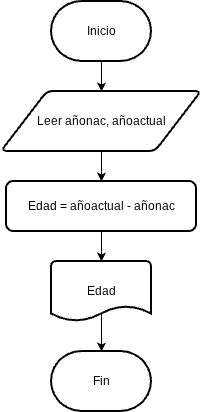

The diagram above was exported from draw.io. Its source (the exported page's mxGraphModel, read from the mxfile embedded in the PNG):
<mxGraphModel dx="1373" dy="958" grid="1" gridSize="10" guides="1" tooltips="1" connect="1" arrows="1" fold="1" page="1" pageScale="1" pageWidth="827" pageHeight="1169" math="0" shadow="0">
  <root>
    <mxCell id="0" />
    <mxCell id="1" parent="0" />
    <mxCell id="O08xe8j73mE0hVv6nUvS-6" edge="1" parent="1" source="O08xe8j73mE0hVv6nUvS-1" style="edgeStyle=orthogonalEdgeStyle;rounded=0;orthogonalLoop=1;jettySize=auto;html=1;exitX=0.5;exitY=1;exitDx=0;exitDy=0;exitPerimeter=0;entryX=0.5;entryY=0;entryDx=0;entryDy=0;" target="O08xe8j73mE0hVv6nUvS-2">
      <mxGeometry relative="1" as="geometry" />
    </mxCell>
    <mxCell id="O08xe8j73mE0hVv6nUvS-1" parent="1" style="strokeWidth=2;html=1;shape=mxgraph.flowchart.terminator;whiteSpace=wrap;" value="Inicio" vertex="1">
      <mxGeometry height="60" width="100" x="364" y="30" as="geometry" />
    </mxCell>
    <mxCell id="O08xe8j73mE0hVv6nUvS-7" edge="1" parent="1" source="O08xe8j73mE0hVv6nUvS-2" style="edgeStyle=orthogonalEdgeStyle;rounded=0;orthogonalLoop=1;jettySize=auto;html=1;exitX=0.5;exitY=1;exitDx=0;exitDy=0;entryX=0.5;entryY=0;entryDx=0;entryDy=0;" target="O08xe8j73mE0hVv6nUvS-3">
      <mxGeometry relative="1" as="geometry" />
    </mxCell>
    <mxCell id="O08xe8j73mE0hVv6nUvS-2" parent="1" style="shape=parallelogram;html=1;strokeWidth=2;perimeter=parallelogramPerimeter;whiteSpace=wrap;rounded=1;arcSize=12;size=0.23;" value="Leer añonac, añoactual" vertex="1">
      <mxGeometry height="60" width="200" x="314" y="120" as="geometry" />
    </mxCell>
    <mxCell id="O08xe8j73mE0hVv6nUvS-3" parent="1" style="rounded=1;whiteSpace=wrap;html=1;absoluteArcSize=1;arcSize=14;strokeWidth=2;" value="Edad = añoactual - añonac" vertex="1">
      <mxGeometry height="50" width="190" x="319" y="210" as="geometry" />
    </mxCell>
    <mxCell id="O08xe8j73mE0hVv6nUvS-4" parent="1" style="strokeWidth=2;html=1;shape=mxgraph.flowchart.document2;whiteSpace=wrap;size=0.25;" value="Edad" vertex="1">
      <mxGeometry height="60" width="100" x="364" y="290" as="geometry" />
    </mxCell>
    <mxCell id="O08xe8j73mE0hVv6nUvS-5" parent="1" style="strokeWidth=2;html=1;shape=mxgraph.flowchart.terminator;whiteSpace=wrap;" value="Fin" vertex="1">
      <mxGeometry height="60" width="100" x="364" y="380" as="geometry" />
    </mxCell>
    <mxCell id="O08xe8j73mE0hVv6nUvS-8" edge="1" parent="1" source="O08xe8j73mE0hVv6nUvS-3" style="edgeStyle=orthogonalEdgeStyle;rounded=0;orthogonalLoop=1;jettySize=auto;html=1;exitX=0.5;exitY=1;exitDx=0;exitDy=0;entryX=0.5;entryY=0;entryDx=0;entryDy=0;entryPerimeter=0;" target="O08xe8j73mE0hVv6nUvS-4">
      <mxGeometry relative="1" as="geometry" />
    </mxCell>
    <mxCell id="O08xe8j73mE0hVv6nUvS-9" edge="1" parent="1" source="O08xe8j73mE0hVv6nUvS-4" style="endArrow=classic;html=1;rounded=0;entryX=0.5;entryY=0;entryDx=0;entryDy=0;entryPerimeter=0;exitX=0.501;exitY=0.864;exitDx=0;exitDy=0;exitPerimeter=0;" target="O08xe8j73mE0hVv6nUvS-5" value="">
      <mxGeometry height="50" relative="1" width="50" as="geometry">
        <mxPoint x="410" y="350" as="sourcePoint" />
        <mxPoint x="460" y="300" as="targetPoint" />
      </mxGeometry>
    </mxCell>
  </root>
</mxGraphModel>